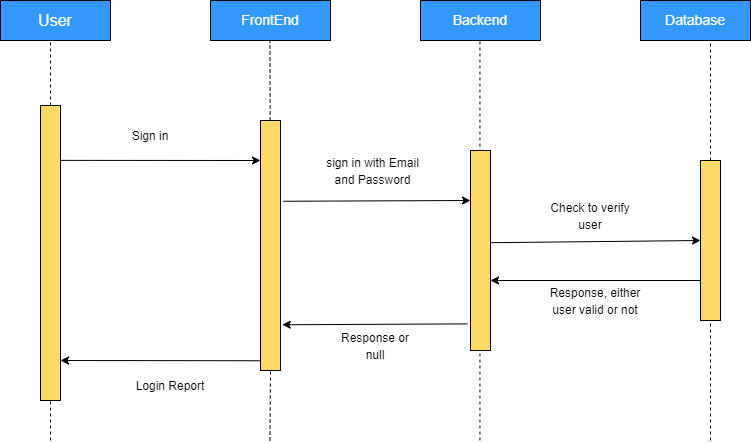

The diagram above was exported from draw.io. Its source (the exported page's mxGraphModel, read from the mxfile embedded in the PNG):
<mxGraphModel dx="672" dy="701" grid="1" gridSize="10" guides="1" tooltips="1" connect="1" arrows="1" fold="1" page="1" pageScale="1" pageWidth="850" pageHeight="1100" math="0" shadow="0">
  <root>
    <mxCell id="0" />
    <mxCell id="1" parent="0" />
    <mxCell id="T1OltbXkNVkvQOKYCu1w-4" value="&lt;font color=&quot;#ffffff&quot; size=&quot;3&quot;&gt;User&lt;/font&gt;" style="rounded=0;whiteSpace=wrap;html=1;fillColor=#3399FF;" vertex="1" parent="1">
      <mxGeometry x="20" y="320" width="110" height="40" as="geometry" />
    </mxCell>
    <mxCell id="T1OltbXkNVkvQOKYCu1w-6" value="&lt;font color=&quot;#ffffff&quot; style=&quot;font-size: 14px;&quot;&gt;FrontEnd&lt;/font&gt;" style="rounded=0;whiteSpace=wrap;html=1;fillColor=#3399FF;" vertex="1" parent="1">
      <mxGeometry x="230" y="320" width="120" height="40" as="geometry" />
    </mxCell>
    <mxCell id="T1OltbXkNVkvQOKYCu1w-7" value="&lt;font color=&quot;#ffffff&quot; style=&quot;font-size: 14px;&quot;&gt;Backend&lt;/font&gt;" style="rounded=0;whiteSpace=wrap;html=1;fillColor=#3399FF;" vertex="1" parent="1">
      <mxGeometry x="440" y="320" width="120" height="40" as="geometry" />
    </mxCell>
    <mxCell id="T1OltbXkNVkvQOKYCu1w-8" value="&lt;font color=&quot;#ffffff&quot; style=&quot;font-size: 14px;&quot;&gt;Database&lt;/font&gt;" style="rounded=0;whiteSpace=wrap;html=1;fillColor=#3399FF;" vertex="1" parent="1">
      <mxGeometry x="660" y="320" width="110" height="40" as="geometry" />
    </mxCell>
    <mxCell id="T1OltbXkNVkvQOKYCu1w-10" value="" style="endArrow=none;dashed=1;html=1;rounded=0;fontSize=14;fontColor=#FFFFFF;entryX=0.5;entryY=1;entryDx=0;entryDy=0;startArrow=none;" edge="1" parent="1" source="T1OltbXkNVkvQOKYCu1w-19">
      <mxGeometry width="50" height="50" relative="1" as="geometry">
        <mxPoint x="730" y="760.0000000000002" as="sourcePoint" />
        <mxPoint x="730" y="360" as="targetPoint" />
      </mxGeometry>
    </mxCell>
    <mxCell id="T1OltbXkNVkvQOKYCu1w-12" value="" style="endArrow=none;dashed=1;html=1;rounded=0;fontSize=14;fontColor=#FFFFFF;entryX=0.5;entryY=1;entryDx=0;entryDy=0;startArrow=none;" edge="1" parent="1" source="T1OltbXkNVkvQOKYCu1w-15">
      <mxGeometry width="50" height="50" relative="1" as="geometry">
        <mxPoint x="70" y="760.0000000000002" as="sourcePoint" />
        <mxPoint x="70" y="360" as="targetPoint" />
      </mxGeometry>
    </mxCell>
    <mxCell id="T1OltbXkNVkvQOKYCu1w-13" value="" style="endArrow=none;dashed=1;html=1;rounded=0;fontSize=14;fontColor=#FFFFFF;entryX=0.5;entryY=1;entryDx=0;entryDy=0;startArrow=none;" edge="1" parent="1" source="T1OltbXkNVkvQOKYCu1w-17">
      <mxGeometry width="50" height="50" relative="1" as="geometry">
        <mxPoint x="289.44" y="760.0000000000002" as="sourcePoint" />
        <mxPoint x="289.44" y="360" as="targetPoint" />
      </mxGeometry>
    </mxCell>
    <mxCell id="T1OltbXkNVkvQOKYCu1w-14" value="" style="endArrow=none;dashed=1;html=1;rounded=0;fontSize=14;fontColor=#FFFFFF;entryX=0.5;entryY=1;entryDx=0;entryDy=0;" edge="1" parent="1">
      <mxGeometry width="50" height="50" relative="1" as="geometry">
        <mxPoint x="499.44000000000005" y="760.0000000000002" as="sourcePoint" />
        <mxPoint x="499.44000000000005" y="360" as="targetPoint" />
      </mxGeometry>
    </mxCell>
    <mxCell id="T1OltbXkNVkvQOKYCu1w-15" value="" style="verticalLabelPosition=bottom;verticalAlign=top;html=1;shape=mxgraph.basic.rect;fillColor2=none;strokeWidth=1;size=20;indent=5;labelBackgroundColor=#FFFFFF;fontSize=14;fontColor=#FFFFFF;fillColor=#FFD966;" vertex="1" parent="1">
      <mxGeometry x="60" y="425" width="20" height="295" as="geometry" />
    </mxCell>
    <mxCell id="T1OltbXkNVkvQOKYCu1w-16" value="" style="endArrow=none;dashed=1;html=1;rounded=0;fontSize=14;fontColor=#FFFFFF;entryX=0.5;entryY=1;entryDx=0;entryDy=0;" edge="1" parent="1" target="T1OltbXkNVkvQOKYCu1w-15">
      <mxGeometry width="50" height="50" relative="1" as="geometry">
        <mxPoint x="70" y="760" as="sourcePoint" />
        <mxPoint x="70" y="360" as="targetPoint" />
      </mxGeometry>
    </mxCell>
    <mxCell id="T1OltbXkNVkvQOKYCu1w-18" value="" style="verticalLabelPosition=bottom;verticalAlign=top;html=1;shape=mxgraph.basic.rect;fillColor2=none;strokeWidth=1;size=20;indent=5;labelBackgroundColor=#FFFFFF;fontSize=14;fontColor=#FFFFFF;fillColor=#FFD966;" vertex="1" parent="1">
      <mxGeometry x="490" y="470" width="20" height="200" as="geometry" />
    </mxCell>
    <mxCell id="T1OltbXkNVkvQOKYCu1w-19" value="" style="verticalLabelPosition=bottom;verticalAlign=top;html=1;shape=mxgraph.basic.rect;fillColor2=none;strokeWidth=1;size=20;indent=5;labelBackgroundColor=#FFFFFF;fontSize=14;fontColor=#FFFFFF;fillColor=#FFD966;" vertex="1" parent="1">
      <mxGeometry x="720" y="480" width="20" height="160" as="geometry" />
    </mxCell>
    <mxCell id="T1OltbXkNVkvQOKYCu1w-20" value="" style="endArrow=none;dashed=1;html=1;rounded=0;fontSize=14;fontColor=#FFFFFF;entryX=0.5;entryY=1;entryDx=0;entryDy=0;" edge="1" parent="1" target="T1OltbXkNVkvQOKYCu1w-19">
      <mxGeometry width="50" height="50" relative="1" as="geometry">
        <mxPoint x="730" y="760.0000000000002" as="sourcePoint" />
        <mxPoint x="730" y="360" as="targetPoint" />
      </mxGeometry>
    </mxCell>
    <mxCell id="T1OltbXkNVkvQOKYCu1w-17" value="" style="verticalLabelPosition=bottom;verticalAlign=top;html=1;shape=mxgraph.basic.rect;fillColor2=none;strokeWidth=1;size=20;indent=5;labelBackgroundColor=#FFFFFF;fontSize=14;fontColor=#FFFFFF;fillColor=#FFD966;" vertex="1" parent="1">
      <mxGeometry x="280" y="440" width="20" height="250" as="geometry" />
    </mxCell>
    <mxCell id="T1OltbXkNVkvQOKYCu1w-21" value="" style="endArrow=none;dashed=1;html=1;rounded=0;fontSize=14;fontColor=#FFFFFF;entryX=0.5;entryY=1;entryDx=0;entryDy=0;" edge="1" parent="1" target="T1OltbXkNVkvQOKYCu1w-17">
      <mxGeometry width="50" height="50" relative="1" as="geometry">
        <mxPoint x="289.44000000000005" y="760.0000000000002" as="sourcePoint" />
        <mxPoint x="289.44000000000005" y="360" as="targetPoint" />
      </mxGeometry>
    </mxCell>
    <mxCell id="T1OltbXkNVkvQOKYCu1w-22" value="" style="endArrow=classic;html=1;rounded=0;fontSize=14;fontColor=#FFFFFF;exitX=1;exitY=0.186;exitDx=0;exitDy=0;exitPerimeter=0;fillColor=#66B2FF;" edge="1" parent="1" source="T1OltbXkNVkvQOKYCu1w-15">
      <mxGeometry width="50" height="50" relative="1" as="geometry">
        <mxPoint x="530" y="480" as="sourcePoint" />
        <mxPoint x="280" y="480" as="targetPoint" />
      </mxGeometry>
    </mxCell>
    <mxCell id="T1OltbXkNVkvQOKYCu1w-23" value="" style="endArrow=classic;html=1;rounded=0;fontSize=14;fontColor=#FFFFFF;exitX=1.141;exitY=0.323;exitDx=0;exitDy=0;exitPerimeter=0;fillColor=#66B2FF;" edge="1" parent="1" source="T1OltbXkNVkvQOKYCu1w-17">
      <mxGeometry width="50" height="50" relative="1" as="geometry">
        <mxPoint x="90" y="489.8699999999999" as="sourcePoint" />
        <mxPoint x="490" y="520" as="targetPoint" />
      </mxGeometry>
    </mxCell>
    <mxCell id="T1OltbXkNVkvQOKYCu1w-24" value="" style="endArrow=classic;html=1;rounded=0;fontSize=14;fontColor=#FFFFFF;fillColor=#66B2FF;exitX=1.017;exitY=0.461;exitDx=0;exitDy=0;exitPerimeter=0;" edge="1" parent="1" source="T1OltbXkNVkvQOKYCu1w-18">
      <mxGeometry width="50" height="50" relative="1" as="geometry">
        <mxPoint x="520" y="560" as="sourcePoint" />
        <mxPoint x="720" y="560" as="targetPoint" />
      </mxGeometry>
    </mxCell>
    <mxCell id="T1OltbXkNVkvQOKYCu1w-26" value="" style="endArrow=classic;html=1;rounded=0;fontSize=14;fontColor=#FFFFFF;fillColor=#66B2FF;exitX=0;exitY=0.961;exitDx=0;exitDy=0;exitPerimeter=0;" edge="1" parent="1" source="T1OltbXkNVkvQOKYCu1w-17">
      <mxGeometry width="50" height="50" relative="1" as="geometry">
        <mxPoint x="270" y="681" as="sourcePoint" />
        <mxPoint x="80" y="680" as="targetPoint" />
      </mxGeometry>
    </mxCell>
    <mxCell id="T1OltbXkNVkvQOKYCu1w-27" value="" style="endArrow=classic;html=1;rounded=0;fontSize=14;fontColor=#FFFFFF;fillColor=#66B2FF;exitX=0;exitY=0.75;exitDx=0;exitDy=0;exitPerimeter=0;" edge="1" parent="1" source="T1OltbXkNVkvQOKYCu1w-19">
      <mxGeometry width="50" height="50" relative="1" as="geometry">
        <mxPoint x="290" y="690.25" as="sourcePoint" />
        <mxPoint x="510" y="600" as="targetPoint" />
      </mxGeometry>
    </mxCell>
    <mxCell id="T1OltbXkNVkvQOKYCu1w-28" value="" style="endArrow=classic;html=1;rounded=0;fontSize=14;fontColor=#FFFFFF;fillColor=#66B2FF;entryX=1.089;entryY=0.817;entryDx=0;entryDy=0;entryPerimeter=0;exitX=-0.15;exitY=0.867;exitDx=0;exitDy=0;exitPerimeter=0;" edge="1" parent="1" source="T1OltbXkNVkvQOKYCu1w-18" target="T1OltbXkNVkvQOKYCu1w-17">
      <mxGeometry width="50" height="50" relative="1" as="geometry">
        <mxPoint x="480" y="640" as="sourcePoint" />
        <mxPoint x="100" y="700.0000000000002" as="targetPoint" />
      </mxGeometry>
    </mxCell>
    <mxCell id="T1OltbXkNVkvQOKYCu1w-29" value="&lt;font color=&quot;#000000&quot; style=&quot;font-size: 12px;&quot;&gt;Sign in&lt;/font&gt;" style="text;html=1;strokeColor=none;fillColor=none;align=center;verticalAlign=middle;whiteSpace=wrap;rounded=0;labelBackgroundColor=#FFFFFF;fontSize=14;fontColor=#FFFFFF;" vertex="1" parent="1">
      <mxGeometry x="140" y="440" width="60" height="30" as="geometry" />
    </mxCell>
    <mxCell id="T1OltbXkNVkvQOKYCu1w-30" value="Text" style="text;html=1;strokeColor=none;fillColor=none;align=center;verticalAlign=middle;whiteSpace=wrap;rounded=0;labelBackgroundColor=#FFFFFF;fontSize=14;fontColor=#FFFFFF;" vertex="1" parent="1">
      <mxGeometry x="140" y="690" width="60" height="30" as="geometry" />
    </mxCell>
    <mxCell id="T1OltbXkNVkvQOKYCu1w-31" value="&lt;font color=&quot;#000000&quot; style=&quot;font-size: 12px;&quot;&gt;sign in with Email and Password&lt;/font&gt;" style="text;html=1;strokeColor=none;fillColor=none;align=center;verticalAlign=middle;whiteSpace=wrap;rounded=0;labelBackgroundColor=#FFFFFF;fontSize=14;fontColor=#FFFFFF;" vertex="1" parent="1">
      <mxGeometry x="345" y="470" width="95" height="40" as="geometry" />
    </mxCell>
    <mxCell id="T1OltbXkNVkvQOKYCu1w-32" value="&lt;font color=&quot;#000000&quot;&gt;&lt;span style=&quot;font-size: 12px;&quot;&gt;Check to verify user&lt;/span&gt;&lt;/font&gt;" style="text;html=1;strokeColor=none;fillColor=none;align=center;verticalAlign=middle;whiteSpace=wrap;rounded=0;labelBackgroundColor=#FFFFFF;fontSize=14;fontColor=#FFFFFF;" vertex="1" parent="1">
      <mxGeometry x="565" y="520" width="90" height="30" as="geometry" />
    </mxCell>
    <mxCell id="T1OltbXkNVkvQOKYCu1w-33" value="&lt;font color=&quot;#000000&quot; style=&quot;font-size: 12px;&quot;&gt;Response, either user valid or not&lt;/font&gt;" style="text;html=1;strokeColor=none;fillColor=none;align=center;verticalAlign=middle;whiteSpace=wrap;rounded=0;labelBackgroundColor=#FFFFFF;fontSize=14;fontColor=#FFFFFF;" vertex="1" parent="1">
      <mxGeometry x="565" y="600" width="100" height="40" as="geometry" />
    </mxCell>
    <mxCell id="T1OltbXkNVkvQOKYCu1w-34" value="&lt;font color=&quot;#000000&quot; style=&quot;font-size: 12px;&quot;&gt;Response or null&lt;/font&gt;" style="text;html=1;strokeColor=none;fillColor=none;align=center;verticalAlign=middle;whiteSpace=wrap;rounded=0;labelBackgroundColor=#FFFFFF;fontSize=14;fontColor=#FFFFFF;" vertex="1" parent="1">
      <mxGeometry x="350" y="650" width="90" height="30" as="geometry" />
    </mxCell>
    <mxCell id="T1OltbXkNVkvQOKYCu1w-35" value="&lt;font color=&quot;#000000&quot; style=&quot;font-size: 12px;&quot;&gt;Login Report&lt;/font&gt;" style="text;html=1;strokeColor=none;fillColor=none;align=center;verticalAlign=middle;whiteSpace=wrap;rounded=0;labelBackgroundColor=#FFFFFF;fontSize=14;fontColor=#FFFFFF;" vertex="1" parent="1">
      <mxGeometry x="150" y="690" width="80" height="30" as="geometry" />
    </mxCell>
  </root>
</mxGraphModel>